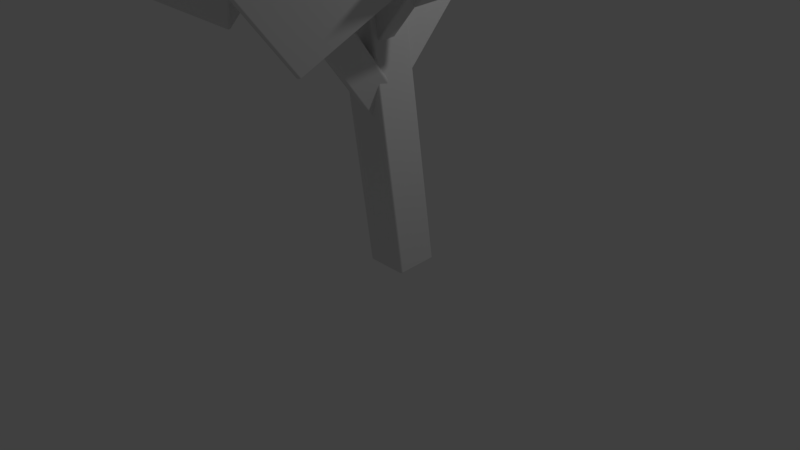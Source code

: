 # Source: tree2.blender.blend  (saved by Blender 2.79.0; exported with 4.5.12 LTS)
import bpy
from mathutils import Matrix  # noqa: F401  (used for matrix-valued properties, if any)

bpy.ops.wm.read_factory_settings(use_empty=True)
scene = bpy.context.scene
scene.name = 'Scene'

# ---- collections
col_collection_1 = bpy.data.collections.new('Collection 1'); scene.collection.children.link(col_collection_1)

# ---- world
world_world = bpy.data.worlds.new('World'); scene.world = world_world
world_world.color = (0.05088, 0.05088, 0.05088)
world_world.use_sun_shadow = False
world_world.sun_shadow_jitter_overblur = 0.0
world_world.cycles.sampling_method = 'MANUAL'

# ---- cameras
cam_camera = bpy.data.cameras.new('Camera')
cam_camera.clip_end = 100.0
cam_camera.lens = 35.0
cam_camera.sensor_width = 32.0
cam_camera.sensor_height = 18.0
cam_camera.ortho_scale = 7.314
cam_camera.dof.focus_distance = 0.0
cam_camera.dof.aperture_fstop = 128.0

# ---- lights
light_lamp = bpy.data.lights.new('Lamp', 'POINT')
light_lamp.transmission_factor = 0.0
light_lamp.cutoff_distance = 30.0
light_lamp.energy = 100.0
light_lamp.shadow_buffer_clip_start = 1.001
light_lamp.shadow_soft_size = 0.1
light_lamp.shadow_maximum_resolution = 0.006
light_lamp.use_absolute_resolution = True

# ---- meshes
me_cube_014 = bpy.data.meshes.new('Cube.014')
me_cube_014.from_pydata([(-1.0, -1.0, -1.0), (-1.0, -1.0, 1.0), (-1.0, 1.0, -1.0), (-1.0, 1.0, 1.0), (1.0, -1.0, -1.0), (1.0, -1.0, 1.0), (1.0, 1.0, -1.0), (1.0, 1.0, 1.0), (3.604, 2.455, 0.7822), (3.604, -3.17, 0.8123), (3.604, 2.573, 2.221), (3.604, -3.052, 2.251), (-4.133, 2.455, 0.7822), (-4.133, -3.17, 0.8123), (-4.133, 2.573, 2.221), (-4.133, -3.052, 2.251), (2.016, 6.056, -0.4983), (-8.543, 6.441, -2.689), (6.145, 6.747, -0.7341), (-4.415, 7.132, -2.925), (3.856, 5.312, -0.6535), (-6.704, 5.697, -2.844), (7.984, 6.003, -0.8894), (-2.575, 6.389, -3.08), (4.368, 5.989, -3.401), (-7.404, 4.051, -2.77), (-2.987, 6.307, -4.991), (-14.76, 4.369, -4.36), (-2.748, 8.867, -2.8), (-14.52, 6.929, -2.17), (-10.1, 9.185, -4.39), (-21.87, 7.247, -3.76), (5.832, 4.301, -0.5042), (-13.82, 4.25, 1.713), (6.302, 5.857, -0.4382), (-13.35, 5.806, 1.779), (2.299, 4.42, -0.9265), (-17.35, 4.369, 1.29), (2.77, 5.976, -0.8605), (-16.88, 5.926, 1.356), (-7.111, 7.031, 2.227), (-21.34, 7.012, 3.813), (-8.403, 2.649, 2.057), (-22.63, 2.631, 3.642), (-20.69, 7.467, 0.5823), (-34.92, 7.448, 2.168), (-21.98, 3.085, 0.412), (-36.21, 3.067, 1.998), (17.33, 5.644, 0.1699), (-16.65, 8.405, -1.168), (17.43, 6.675, 0.7116), (-16.55, 9.436, -0.6259), (20.24, 6.567, -0.3134), (-13.74, 9.328, -1.651), (20.34, 7.598, 0.2283), (-13.64, 10.36, -1.109), (-17.9, 8.984, 0.5582), (-42.28, 11.0, -0.4111), (-18.34, 6.067, -0.958), (-42.72, 8.088, -1.927), (-6.484, 12.52, -1.314), (-30.87, 14.54, -2.284), (-6.922, 9.608, -2.83), (-31.3, 11.63, -3.8), (13.83, 0.04303, -0.5607), (-5.456, 1.323, -0.6108), (8.941, -3.789, -1.643), (-10.34, -2.51, -1.693), (16.85, 2.013, -2.633), (-2.438, 3.292, -2.683), (11.96, -1.819, -3.715), (-7.325, -0.5398, -3.765), (10.4, 6.76, -0.47), (3.047, 1.474, -1.975), (17.21, 6.277, -0.4603), (9.863, 0.991, -1.965), (9.617, 6.251, 0.06574), (2.267, 0.965, -1.439), (16.43, 5.768, 0.0755), (9.083, 0.4818, -1.429), (46.94, 10.73, 1.016), (-50.29, 1.948, -3.156), (50.8, 9.17, 0.6907), (-46.44, 0.3888, -3.481), (45.48, 9.775, 2.021), (-51.76, 0.9935, -2.151), (49.34, 8.216, 1.695), (-47.9, -0.566, -2.477), (-32.58, 6.884, -0.3332), (-61.03, 5.268, -2.347), (-29.5, -0.449, 0.6726), (-57.95, -2.065, -1.341), (-14.06, 5.62, -3.593), (-42.51, 4.004, -5.607), (-10.98, -1.713, -2.588), (-39.43, -3.329, -4.601)], [], [(0, 1, 3, 2), (2, 3, 7, 6), (6, 7, 5, 4), (4, 5, 1, 0), (2, 6, 4, 0), (7, 3, 1, 5), (8, 9, 11, 10), (10, 11, 15, 14), (14, 15, 13, 12), (12, 13, 9, 8), (10, 14, 12, 8), (15, 11, 9, 13), (16, 17, 19, 18), (18, 19, 23, 22), (22, 23, 21, 20), (20, 21, 17, 16), (18, 22, 20, 16), (23, 19, 17, 21), (24, 25, 27, 26), (26, 27, 31, 30), (30, 31, 29, 28), (28, 29, 25, 24), (26, 30, 28, 24), (31, 27, 25, 29), (32, 33, 35, 34), (34, 35, 39, 38), (38, 39, 37, 36), (36, 37, 33, 32), (34, 38, 36, 32), (39, 35, 33, 37), (40, 41, 43, 42), (42, 43, 47, 46), (46, 47, 45, 44), (44, 45, 41, 40), (42, 46, 44, 40), (47, 43, 41, 45), (48, 49, 51, 50), (50, 51, 55, 54), (54, 55, 53, 52), (52, 53, 49, 48), (50, 54, 52, 48), (55, 51, 49, 53), (56, 57, 59, 58), (58, 59, 63, 62), (62, 63, 61, 60), (60, 61, 57, 56), (58, 62, 60, 56), (63, 59, 57, 61), (64, 65, 67, 66), (66, 67, 71, 70), (70, 71, 69, 68), (68, 69, 65, 64), (66, 70, 68, 64), (71, 67, 65, 69), (72, 73, 75, 74), (74, 75, 79, 78), (78, 79, 77, 76), (76, 77, 73, 72), (74, 78, 76, 72), (79, 75, 73, 77), (80, 81, 83, 82), (82, 83, 87, 86), (86, 87, 85, 84), (84, 85, 81, 80), (82, 86, 84, 80), (87, 83, 81, 85), (88, 89, 91, 90), (90, 91, 95, 94), (94, 95, 93, 92), (92, 93, 89, 88), (90, 94, 92, 88), (95, 91, 89, 93)])
me_cube_014.use_remesh_preserve_volume = False
me_cube_014.use_remesh_preserve_attributes = False
me_cube_014.use_mirror_vertex_groups = False
me_cube_014.update()

# ---- objects
ob_cube_005 = bpy.data.objects.new('Cube.005', me_cube_014)
ob_lamp = bpy.data.objects.new('Lamp', light_lamp)
ob_camera = bpy.data.objects.new('Camera', cam_camera)

# ---- transforms, parenting, visibility, modifiers, constraints
ob_cube_005.location = (-0.7229, 0.9684, 3.786)
ob_cube_005.rotation_euler = (-2.334, 0.9615, 1.176)
ob_cube_005.scale = (0.06152, 0.2754, 0.5293)
ob_cube_005.lineart.crease_threshold = 0.0
_m = ob_cube_005.modifiers.new('Bevel', 'BEVEL')
_m.segments = 13
_m.limit_method = 'NONE'
_m.spread = 0.0
ob_lamp.location = (4.076, 1.005, 5.904)
ob_lamp.rotation_euler = (0.6503, 0.05522, 1.866)
ob_lamp.lock_rotations_4d = False
ob_lamp.empty_display_type = 'ARROWS'
ob_lamp.color = (0.0, 0.0, 0.0, 0.0)
ob_lamp.lineart.crease_threshold = 0.0
ob_camera.location = (7.481, -6.508, 5.344)
ob_camera.rotation_euler = (1.109, 0.0, 0.8149)
ob_camera.lock_rotations_4d = False
ob_camera.empty_display_type = 'ARROWS'
ob_camera.color = (0.0, 0.0, 0.0, 0.0)
ob_camera.display_type = 'WIRE'
ob_camera.lineart.crease_threshold = 0.0

# ---- collection membership
col_collection_1.objects.link(ob_cube_005)
col_collection_1.objects.link(ob_lamp)
col_collection_1.objects.link(ob_camera)

# ---- scene / render settings (as saved in the file)
scene.camera = ob_camera
scene.frame_start = 1; scene.frame_end = 250; scene.frame_set(1)
scene.render.engine = 'BLENDER_EEVEE_NEXT'
scene.render.resolution_percentage = 50
scene.render.dither_intensity = 0.0
scene.cycles.use_denoising = False
scene.cycles.samples = 128
scene.cycles.sampling_pattern = 'TABULATED_SOBOL'
scene.cycles.use_adaptive_sampling = False
scene.cycles.use_light_tree = False
scene.cycles.blur_glossy = 0.0
scene.cycles.sample_clamp_indirect = 0.0
scene.view_settings.view_transform = 'Standard'
bpy.context.view_layer.update()

